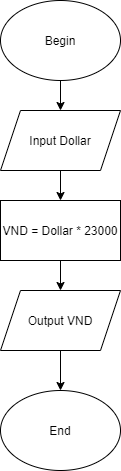

The diagram above was exported from draw.io. Its source (the exported page's mxGraphModel, read from the mxfile embedded in the PNG):
<mxGraphModel dx="1038" dy="580" grid="1" gridSize="10" guides="1" tooltips="1" connect="1" arrows="1" fold="1" page="1" pageScale="1" pageWidth="827" pageHeight="1169" math="0" shadow="0">
  <root>
    <object label="" id="0">
      <mxCell />
    </object>
    <mxCell id="1" parent="0" />
    <mxCell id="YdEvidLmzyNmyAUfHy-j-6" value="" style="edgeStyle=orthogonalEdgeStyle;rounded=0;orthogonalLoop=1;jettySize=auto;html=1;" edge="1" parent="1" source="YdEvidLmzyNmyAUfHy-j-1" target="YdEvidLmzyNmyAUfHy-j-5">
      <mxGeometry relative="1" as="geometry" />
    </mxCell>
    <mxCell id="YdEvidLmzyNmyAUfHy-j-1" value="Begin" style="ellipse;whiteSpace=wrap;html=1;" vertex="1" parent="1">
      <mxGeometry x="354" y="40" width="120" height="80" as="geometry" />
    </mxCell>
    <mxCell id="YdEvidLmzyNmyAUfHy-j-8" value="" style="edgeStyle=orthogonalEdgeStyle;rounded=0;orthogonalLoop=1;jettySize=auto;html=1;" edge="1" parent="1" source="YdEvidLmzyNmyAUfHy-j-5">
      <mxGeometry relative="1" as="geometry">
        <mxPoint x="414" y="240" as="targetPoint" />
      </mxGeometry>
    </mxCell>
    <mxCell id="YdEvidLmzyNmyAUfHy-j-5" value="Input Dollar" style="shape=parallelogram;perimeter=parallelogramPerimeter;whiteSpace=wrap;html=1;fixedSize=1;" vertex="1" parent="1">
      <mxGeometry x="354" y="150" width="120" height="60" as="geometry" />
    </mxCell>
    <mxCell id="YdEvidLmzyNmyAUfHy-j-16" value="" style="edgeStyle=orthogonalEdgeStyle;rounded=0;orthogonalLoop=1;jettySize=auto;html=1;" edge="1" parent="1" source="YdEvidLmzyNmyAUfHy-j-13" target="YdEvidLmzyNmyAUfHy-j-15">
      <mxGeometry relative="1" as="geometry" />
    </mxCell>
    <mxCell id="YdEvidLmzyNmyAUfHy-j-13" value="VND = Dollar * 23000" style="whiteSpace=wrap;html=1;" vertex="1" parent="1">
      <mxGeometry x="354" y="240" width="120" height="60" as="geometry" />
    </mxCell>
    <mxCell id="YdEvidLmzyNmyAUfHy-j-18" value="" style="edgeStyle=orthogonalEdgeStyle;rounded=0;orthogonalLoop=1;jettySize=auto;html=1;" edge="1" parent="1" source="YdEvidLmzyNmyAUfHy-j-15" target="YdEvidLmzyNmyAUfHy-j-17">
      <mxGeometry relative="1" as="geometry" />
    </mxCell>
    <mxCell id="YdEvidLmzyNmyAUfHy-j-15" value="Output VND" style="shape=parallelogram;perimeter=parallelogramPerimeter;whiteSpace=wrap;html=1;fixedSize=1;" vertex="1" parent="1">
      <mxGeometry x="354" y="330" width="120" height="60" as="geometry" />
    </mxCell>
    <mxCell id="YdEvidLmzyNmyAUfHy-j-17" value="End&lt;br&gt;" style="ellipse;whiteSpace=wrap;html=1;" vertex="1" parent="1">
      <mxGeometry x="354" y="430" width="120" height="80" as="geometry" />
    </mxCell>
  </root>
</mxGraphModel>